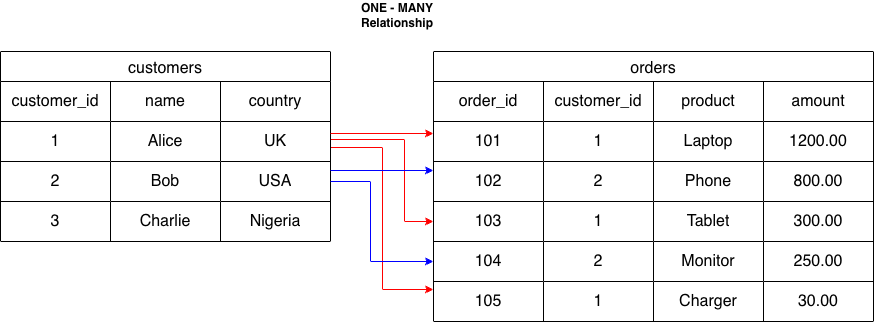

The diagram above was exported from draw.io. Its source (the exported page's mxGraphModel, read from the mxfile embedded in the PNG):
<mxGraphModel dx="946" dy="610" grid="0" gridSize="10" guides="1" tooltips="1" connect="1" arrows="1" fold="1" page="1" pageScale="1" pageWidth="1100" pageHeight="850" math="0" shadow="0">
  <root>
    <mxCell id="0" />
    <mxCell id="1" parent="0" />
    <mxCell id="YBBq1fpHFv96q5yAruMY-108" edge="1" parent="1" source="YBBq1fpHFv96q5yAruMY-1" style="edgeStyle=orthogonalEdgeStyle;rounded=0;orthogonalLoop=1;jettySize=auto;html=1;entryX=0;entryY=0.5;entryDx=0;entryDy=0;strokeColor=#FF0000;" target="YBBq1fpHFv96q5yAruMY-31">
      <mxGeometry relative="1" as="geometry">
        <Array as="points">
          <mxPoint x="496" y="168" />
          <mxPoint x="496" y="250" />
        </Array>
      </mxGeometry>
    </mxCell>
    <mxCell id="YBBq1fpHFv96q5yAruMY-142" edge="1" parent="1" style="edgeStyle=orthogonalEdgeStyle;rounded=0;orthogonalLoop=1;jettySize=auto;html=1;strokeColor=#FF0000;">
      <mxGeometry relative="1" as="geometry">
        <Array as="points">
          <mxPoint x="422" y="176" />
          <mxPoint x="474" y="176" />
          <mxPoint x="474" y="318" />
        </Array>
        <mxPoint x="422" y="185" as="sourcePoint" />
        <mxPoint x="525" y="318" as="targetPoint" />
      </mxGeometry>
    </mxCell>
    <mxCell id="YBBq1fpHFv96q5yAruMY-1" parent="1" style="shape=table;startSize=30;container=1;collapsible=0;childLayout=tableLayout;strokeColor=default;fontSize=16;fillColor=default;" value="customers" vertex="1">
      <mxGeometry height="190" width="330" x="92" y="80" as="geometry" />
    </mxCell>
    <mxCell id="YBBq1fpHFv96q5yAruMY-2" parent="YBBq1fpHFv96q5yAruMY-1" style="shape=tableRow;horizontal=0;startSize=0;swimlaneHead=0;swimlaneBody=0;strokeColor=inherit;top=0;left=0;bottom=0;right=0;collapsible=0;dropTarget=0;fillColor=none;points=[[0,0.5],[1,0.5]];portConstraint=eastwest;fontSize=16;" value="" vertex="1">
      <mxGeometry height="40" width="330" y="30" as="geometry" />
    </mxCell>
    <mxCell id="YBBq1fpHFv96q5yAruMY-3" parent="YBBq1fpHFv96q5yAruMY-2" style="shape=partialRectangle;html=1;whiteSpace=wrap;connectable=0;strokeColor=inherit;overflow=hidden;fillColor=none;top=0;left=0;bottom=0;right=0;pointerEvents=1;fontSize=16;" value="customer_id" vertex="1">
      <mxGeometry height="40" width="110" as="geometry">
        <mxRectangle height="40" width="110" as="alternateBounds" />
      </mxGeometry>
    </mxCell>
    <mxCell id="YBBq1fpHFv96q5yAruMY-4" parent="YBBq1fpHFv96q5yAruMY-2" style="shape=partialRectangle;html=1;whiteSpace=wrap;connectable=0;strokeColor=inherit;overflow=hidden;fillColor=none;top=0;left=0;bottom=0;right=0;pointerEvents=1;fontSize=16;" value="name" vertex="1">
      <mxGeometry height="40" width="110" x="110" as="geometry">
        <mxRectangle height="40" width="110" as="alternateBounds" />
      </mxGeometry>
    </mxCell>
    <mxCell id="YBBq1fpHFv96q5yAruMY-5" parent="YBBq1fpHFv96q5yAruMY-2" style="shape=partialRectangle;html=1;whiteSpace=wrap;connectable=0;strokeColor=inherit;overflow=hidden;fillColor=none;top=0;left=0;bottom=0;right=0;pointerEvents=1;fontSize=16;" value="country" vertex="1">
      <mxGeometry height="40" width="110" x="220" as="geometry">
        <mxRectangle height="40" width="110" as="alternateBounds" />
      </mxGeometry>
    </mxCell>
    <mxCell id="YBBq1fpHFv96q5yAruMY-6" parent="YBBq1fpHFv96q5yAruMY-1" style="shape=tableRow;horizontal=0;startSize=0;swimlaneHead=0;swimlaneBody=0;strokeColor=inherit;top=0;left=0;bottom=0;right=0;collapsible=0;dropTarget=0;fillColor=none;points=[[0,0.5],[1,0.5]];portConstraint=eastwest;fontSize=16;" value="" vertex="1">
      <mxGeometry height="40" width="330" y="70" as="geometry" />
    </mxCell>
    <mxCell id="YBBq1fpHFv96q5yAruMY-7" parent="YBBq1fpHFv96q5yAruMY-6" style="shape=partialRectangle;html=1;whiteSpace=wrap;connectable=0;strokeColor=inherit;overflow=hidden;fillColor=none;top=0;left=0;bottom=0;right=0;pointerEvents=1;fontSize=16;" value="1" vertex="1">
      <mxGeometry height="40" width="110" as="geometry">
        <mxRectangle height="40" width="110" as="alternateBounds" />
      </mxGeometry>
    </mxCell>
    <mxCell id="YBBq1fpHFv96q5yAruMY-8" parent="YBBq1fpHFv96q5yAruMY-6" style="shape=partialRectangle;html=1;whiteSpace=wrap;connectable=0;strokeColor=inherit;overflow=hidden;fillColor=none;top=0;left=0;bottom=0;right=0;pointerEvents=1;fontSize=16;" value="Alice" vertex="1">
      <mxGeometry height="40" width="110" x="110" as="geometry">
        <mxRectangle height="40" width="110" as="alternateBounds" />
      </mxGeometry>
    </mxCell>
    <mxCell id="YBBq1fpHFv96q5yAruMY-9" parent="YBBq1fpHFv96q5yAruMY-6" style="shape=partialRectangle;html=1;whiteSpace=wrap;connectable=0;strokeColor=inherit;overflow=hidden;fillColor=none;top=0;left=0;bottom=0;right=0;pointerEvents=1;fontSize=16;" value="UK" vertex="1">
      <mxGeometry height="40" width="110" x="220" as="geometry">
        <mxRectangle height="40" width="110" as="alternateBounds" />
      </mxGeometry>
    </mxCell>
    <mxCell id="YBBq1fpHFv96q5yAruMY-10" parent="YBBq1fpHFv96q5yAruMY-1" style="shape=tableRow;horizontal=0;startSize=0;swimlaneHead=0;swimlaneBody=0;strokeColor=inherit;top=0;left=0;bottom=0;right=0;collapsible=0;dropTarget=0;fillColor=none;points=[[0,0.5],[1,0.5]];portConstraint=eastwest;fontSize=16;" value="" vertex="1">
      <mxGeometry height="40" width="330" y="110" as="geometry" />
    </mxCell>
    <mxCell id="YBBq1fpHFv96q5yAruMY-11" parent="YBBq1fpHFv96q5yAruMY-10" style="shape=partialRectangle;html=1;whiteSpace=wrap;connectable=0;strokeColor=inherit;overflow=hidden;fillColor=none;top=0;left=0;bottom=0;right=0;pointerEvents=1;fontSize=16;" value="2" vertex="1">
      <mxGeometry height="40" width="110" as="geometry">
        <mxRectangle height="40" width="110" as="alternateBounds" />
      </mxGeometry>
    </mxCell>
    <mxCell id="YBBq1fpHFv96q5yAruMY-12" parent="YBBq1fpHFv96q5yAruMY-10" style="shape=partialRectangle;html=1;whiteSpace=wrap;connectable=0;strokeColor=inherit;overflow=hidden;fillColor=none;top=0;left=0;bottom=0;right=0;pointerEvents=1;fontSize=16;" value="Bob" vertex="1">
      <mxGeometry height="40" width="110" x="110" as="geometry">
        <mxRectangle height="40" width="110" as="alternateBounds" />
      </mxGeometry>
    </mxCell>
    <mxCell id="YBBq1fpHFv96q5yAruMY-13" parent="YBBq1fpHFv96q5yAruMY-10" style="shape=partialRectangle;html=1;whiteSpace=wrap;connectable=0;strokeColor=inherit;overflow=hidden;fillColor=none;top=0;left=0;bottom=0;right=0;pointerEvents=1;fontSize=16;" value="USA" vertex="1">
      <mxGeometry height="40" width="110" x="220" as="geometry">
        <mxRectangle height="40" width="110" as="alternateBounds" />
      </mxGeometry>
    </mxCell>
    <mxCell id="YBBq1fpHFv96q5yAruMY-18" parent="YBBq1fpHFv96q5yAruMY-1" style="shape=tableRow;horizontal=0;startSize=0;swimlaneHead=0;swimlaneBody=0;strokeColor=inherit;top=0;left=0;bottom=0;right=0;collapsible=0;dropTarget=0;fillColor=none;points=[[0,0.5],[1,0.5]];portConstraint=eastwest;fontSize=16;" value="" vertex="1">
      <mxGeometry height="40" width="330" y="150" as="geometry" />
    </mxCell>
    <mxCell id="YBBq1fpHFv96q5yAruMY-19" parent="YBBq1fpHFv96q5yAruMY-18" style="shape=partialRectangle;html=1;whiteSpace=wrap;connectable=0;strokeColor=inherit;overflow=hidden;fillColor=none;top=0;left=0;bottom=0;right=0;pointerEvents=1;fontSize=16;" value="3" vertex="1">
      <mxGeometry height="40" width="110" as="geometry">
        <mxRectangle height="40" width="110" as="alternateBounds" />
      </mxGeometry>
    </mxCell>
    <mxCell id="YBBq1fpHFv96q5yAruMY-20" parent="YBBq1fpHFv96q5yAruMY-18" style="shape=partialRectangle;html=1;whiteSpace=wrap;connectable=0;strokeColor=inherit;overflow=hidden;fillColor=none;top=0;left=0;bottom=0;right=0;pointerEvents=1;fontSize=16;" value="Charlie" vertex="1">
      <mxGeometry height="40" width="110" x="110" as="geometry">
        <mxRectangle height="40" width="110" as="alternateBounds" />
      </mxGeometry>
    </mxCell>
    <mxCell id="YBBq1fpHFv96q5yAruMY-21" parent="YBBq1fpHFv96q5yAruMY-18" style="shape=partialRectangle;html=1;whiteSpace=wrap;connectable=0;strokeColor=inherit;overflow=hidden;fillColor=none;top=0;left=0;bottom=0;right=0;pointerEvents=1;fontSize=16;" value="Nigeria" vertex="1">
      <mxGeometry height="40" width="110" x="220" as="geometry">
        <mxRectangle height="40" width="110" as="alternateBounds" />
      </mxGeometry>
    </mxCell>
    <mxCell id="YBBq1fpHFv96q5yAruMY-22" parent="1" style="shape=table;startSize=30;container=1;collapsible=0;childLayout=tableLayout;strokeColor=default;fontSize=16;" value="orders" vertex="1">
      <mxGeometry height="270" width="440" x="525" y="80" as="geometry" />
    </mxCell>
    <mxCell id="YBBq1fpHFv96q5yAruMY-23" parent="YBBq1fpHFv96q5yAruMY-22" style="shape=tableRow;horizontal=0;startSize=0;swimlaneHead=0;swimlaneBody=0;strokeColor=inherit;top=0;left=0;bottom=0;right=0;collapsible=0;dropTarget=0;fillColor=none;points=[[0,0.5],[1,0.5]];portConstraint=eastwest;fontSize=16;" value="" vertex="1">
      <mxGeometry height="40" width="440" y="30" as="geometry" />
    </mxCell>
    <mxCell id="YBBq1fpHFv96q5yAruMY-24" parent="YBBq1fpHFv96q5yAruMY-23" style="shape=partialRectangle;html=1;whiteSpace=wrap;connectable=0;strokeColor=inherit;overflow=hidden;fillColor=none;top=0;left=0;bottom=0;right=0;pointerEvents=1;fontSize=16;" value="order_id" vertex="1">
      <mxGeometry height="40" width="110" as="geometry">
        <mxRectangle height="40" width="110" as="alternateBounds" />
      </mxGeometry>
    </mxCell>
    <mxCell id="YBBq1fpHFv96q5yAruMY-25" parent="YBBq1fpHFv96q5yAruMY-23" style="shape=partialRectangle;html=1;whiteSpace=wrap;connectable=0;strokeColor=inherit;overflow=hidden;fillColor=none;top=0;left=0;bottom=0;right=0;pointerEvents=1;fontSize=16;" value="customer_id" vertex="1">
      <mxGeometry height="40" width="110" x="110" as="geometry">
        <mxRectangle height="40" width="110" as="alternateBounds" />
      </mxGeometry>
    </mxCell>
    <mxCell id="YBBq1fpHFv96q5yAruMY-26" parent="YBBq1fpHFv96q5yAruMY-23" style="shape=partialRectangle;html=1;whiteSpace=wrap;connectable=0;strokeColor=inherit;overflow=hidden;fillColor=none;top=0;left=0;bottom=0;right=0;pointerEvents=1;fontSize=16;" value="product" vertex="1">
      <mxGeometry height="40" width="110" x="220" as="geometry">
        <mxRectangle height="40" width="110" as="alternateBounds" />
      </mxGeometry>
    </mxCell>
    <mxCell id="YBBq1fpHFv96q5yAruMY-82" parent="YBBq1fpHFv96q5yAruMY-23" style="shape=partialRectangle;html=1;whiteSpace=wrap;connectable=0;strokeColor=inherit;overflow=hidden;fillColor=none;top=0;left=0;bottom=0;right=0;pointerEvents=1;fontSize=16;" value="amount" vertex="1">
      <mxGeometry height="40" width="110" x="330" as="geometry">
        <mxRectangle height="40" width="110" as="alternateBounds" />
      </mxGeometry>
    </mxCell>
    <mxCell id="YBBq1fpHFv96q5yAruMY-27" parent="YBBq1fpHFv96q5yAruMY-22" style="shape=tableRow;horizontal=0;startSize=0;swimlaneHead=0;swimlaneBody=0;strokeColor=inherit;top=0;left=0;bottom=0;right=0;collapsible=0;dropTarget=0;fillColor=none;points=[[0,0.5],[1,0.5]];portConstraint=eastwest;fontSize=16;" value="" vertex="1">
      <mxGeometry height="40" width="440" y="70" as="geometry" />
    </mxCell>
    <mxCell id="YBBq1fpHFv96q5yAruMY-28" parent="YBBq1fpHFv96q5yAruMY-27" style="shape=partialRectangle;html=1;whiteSpace=wrap;connectable=0;strokeColor=inherit;overflow=hidden;fillColor=none;top=0;left=0;bottom=0;right=0;pointerEvents=1;fontSize=16;" value="101" vertex="1">
      <mxGeometry height="40" width="110" as="geometry">
        <mxRectangle height="40" width="110" as="alternateBounds" />
      </mxGeometry>
    </mxCell>
    <mxCell id="YBBq1fpHFv96q5yAruMY-29" parent="YBBq1fpHFv96q5yAruMY-27" style="shape=partialRectangle;html=1;whiteSpace=wrap;connectable=0;strokeColor=inherit;overflow=hidden;fillColor=none;top=0;left=0;bottom=0;right=0;pointerEvents=1;fontSize=16;" value="1" vertex="1">
      <mxGeometry height="40" width="110" x="110" as="geometry">
        <mxRectangle height="40" width="110" as="alternateBounds" />
      </mxGeometry>
    </mxCell>
    <mxCell id="YBBq1fpHFv96q5yAruMY-30" parent="YBBq1fpHFv96q5yAruMY-27" style="shape=partialRectangle;html=1;whiteSpace=wrap;connectable=0;strokeColor=inherit;overflow=hidden;fillColor=none;top=0;left=0;bottom=0;right=0;pointerEvents=1;fontSize=16;" value="Laptop" vertex="1">
      <mxGeometry height="40" width="110" x="220" as="geometry">
        <mxRectangle height="40" width="110" as="alternateBounds" />
      </mxGeometry>
    </mxCell>
    <mxCell id="YBBq1fpHFv96q5yAruMY-83" parent="YBBq1fpHFv96q5yAruMY-27" style="shape=partialRectangle;html=1;whiteSpace=wrap;connectable=0;strokeColor=inherit;overflow=hidden;fillColor=none;top=0;left=0;bottom=0;right=0;pointerEvents=1;fontSize=16;" value="1200.00" vertex="1">
      <mxGeometry height="40" width="110" x="330" as="geometry">
        <mxRectangle height="40" width="110" as="alternateBounds" />
      </mxGeometry>
    </mxCell>
    <mxCell id="YBBq1fpHFv96q5yAruMY-85" parent="YBBq1fpHFv96q5yAruMY-22" style="shape=tableRow;horizontal=0;startSize=0;swimlaneHead=0;swimlaneBody=0;strokeColor=inherit;top=0;left=0;bottom=0;right=0;collapsible=0;dropTarget=0;fillColor=none;points=[[0,0.5],[1,0.5]];portConstraint=eastwest;fontSize=16;" vertex="1">
      <mxGeometry height="40" width="440" y="110" as="geometry" />
    </mxCell>
    <mxCell id="YBBq1fpHFv96q5yAruMY-86" parent="YBBq1fpHFv96q5yAruMY-85" style="shape=partialRectangle;html=1;whiteSpace=wrap;connectable=0;strokeColor=inherit;overflow=hidden;fillColor=none;top=0;left=0;bottom=0;right=0;pointerEvents=1;fontSize=16;" value="102" vertex="1">
      <mxGeometry height="40" width="110" as="geometry">
        <mxRectangle height="40" width="110" as="alternateBounds" />
      </mxGeometry>
    </mxCell>
    <mxCell id="YBBq1fpHFv96q5yAruMY-87" parent="YBBq1fpHFv96q5yAruMY-85" style="shape=partialRectangle;html=1;whiteSpace=wrap;connectable=0;strokeColor=inherit;overflow=hidden;fillColor=none;top=0;left=0;bottom=0;right=0;pointerEvents=1;fontSize=16;" value="2" vertex="1">
      <mxGeometry height="40" width="110" x="110" as="geometry">
        <mxRectangle height="40" width="110" as="alternateBounds" />
      </mxGeometry>
    </mxCell>
    <mxCell id="YBBq1fpHFv96q5yAruMY-88" parent="YBBq1fpHFv96q5yAruMY-85" style="shape=partialRectangle;html=1;whiteSpace=wrap;connectable=0;strokeColor=inherit;overflow=hidden;fillColor=none;top=0;left=0;bottom=0;right=0;pointerEvents=1;fontSize=16;" value="Phone" vertex="1">
      <mxGeometry height="40" width="110" x="220" as="geometry">
        <mxRectangle height="40" width="110" as="alternateBounds" />
      </mxGeometry>
    </mxCell>
    <mxCell id="YBBq1fpHFv96q5yAruMY-89" parent="YBBq1fpHFv96q5yAruMY-85" style="shape=partialRectangle;html=1;whiteSpace=wrap;connectable=0;strokeColor=inherit;overflow=hidden;fillColor=none;top=0;left=0;bottom=0;right=0;pointerEvents=1;fontSize=16;" value="800.00" vertex="1">
      <mxGeometry height="40" width="110" x="330" as="geometry">
        <mxRectangle height="40" width="110" as="alternateBounds" />
      </mxGeometry>
    </mxCell>
    <mxCell id="YBBq1fpHFv96q5yAruMY-31" parent="YBBq1fpHFv96q5yAruMY-22" style="shape=tableRow;horizontal=0;startSize=0;swimlaneHead=0;swimlaneBody=0;strokeColor=inherit;top=0;left=0;bottom=0;right=0;collapsible=0;dropTarget=0;fillColor=none;points=[[0,0.5],[1,0.5]];portConstraint=eastwest;fontSize=16;" value="" vertex="1">
      <mxGeometry height="40" width="440" y="150" as="geometry" />
    </mxCell>
    <mxCell id="YBBq1fpHFv96q5yAruMY-32" parent="YBBq1fpHFv96q5yAruMY-31" style="shape=partialRectangle;html=1;whiteSpace=wrap;connectable=0;strokeColor=inherit;overflow=hidden;fillColor=none;top=0;left=0;bottom=0;right=0;pointerEvents=1;fontSize=16;" value="103" vertex="1">
      <mxGeometry height="40" width="110" as="geometry">
        <mxRectangle height="40" width="110" as="alternateBounds" />
      </mxGeometry>
    </mxCell>
    <mxCell id="YBBq1fpHFv96q5yAruMY-33" parent="YBBq1fpHFv96q5yAruMY-31" style="shape=partialRectangle;html=1;whiteSpace=wrap;connectable=0;strokeColor=inherit;overflow=hidden;fillColor=none;top=0;left=0;bottom=0;right=0;pointerEvents=1;fontSize=16;" value="1" vertex="1">
      <mxGeometry height="40" width="110" x="110" as="geometry">
        <mxRectangle height="40" width="110" as="alternateBounds" />
      </mxGeometry>
    </mxCell>
    <mxCell id="YBBq1fpHFv96q5yAruMY-34" parent="YBBq1fpHFv96q5yAruMY-31" style="shape=partialRectangle;html=1;whiteSpace=wrap;connectable=0;strokeColor=inherit;overflow=hidden;fillColor=none;top=0;left=0;bottom=0;right=0;pointerEvents=1;fontSize=16;" value="Tablet" vertex="1">
      <mxGeometry height="40" width="110" x="220" as="geometry">
        <mxRectangle height="40" width="110" as="alternateBounds" />
      </mxGeometry>
    </mxCell>
    <mxCell id="YBBq1fpHFv96q5yAruMY-84" parent="YBBq1fpHFv96q5yAruMY-31" style="shape=partialRectangle;html=1;whiteSpace=wrap;connectable=0;strokeColor=inherit;overflow=hidden;fillColor=none;top=0;left=0;bottom=0;right=0;pointerEvents=1;fontSize=16;" value="300.00" vertex="1">
      <mxGeometry height="40" width="110" x="330" as="geometry">
        <mxRectangle height="40" width="110" as="alternateBounds" />
      </mxGeometry>
    </mxCell>
    <mxCell id="YBBq1fpHFv96q5yAruMY-100" parent="YBBq1fpHFv96q5yAruMY-22" style="shape=tableRow;horizontal=0;startSize=0;swimlaneHead=0;swimlaneBody=0;strokeColor=inherit;top=0;left=0;bottom=0;right=0;collapsible=0;dropTarget=0;fillColor=none;points=[[0,0.5],[1,0.5]];portConstraint=eastwest;fontSize=16;" vertex="1">
      <mxGeometry height="40" width="440" y="190" as="geometry" />
    </mxCell>
    <mxCell id="YBBq1fpHFv96q5yAruMY-101" parent="YBBq1fpHFv96q5yAruMY-100" style="shape=partialRectangle;html=1;whiteSpace=wrap;connectable=0;strokeColor=inherit;overflow=hidden;fillColor=none;top=0;left=0;bottom=0;right=0;pointerEvents=1;fontSize=16;" value="104" vertex="1">
      <mxGeometry height="40" width="110" as="geometry">
        <mxRectangle height="40" width="110" as="alternateBounds" />
      </mxGeometry>
    </mxCell>
    <mxCell id="YBBq1fpHFv96q5yAruMY-102" parent="YBBq1fpHFv96q5yAruMY-100" style="shape=partialRectangle;html=1;whiteSpace=wrap;connectable=0;strokeColor=inherit;overflow=hidden;fillColor=none;top=0;left=0;bottom=0;right=0;pointerEvents=1;fontSize=16;" value="2" vertex="1">
      <mxGeometry height="40" width="110" x="110" as="geometry">
        <mxRectangle height="40" width="110" as="alternateBounds" />
      </mxGeometry>
    </mxCell>
    <mxCell id="YBBq1fpHFv96q5yAruMY-103" parent="YBBq1fpHFv96q5yAruMY-100" style="shape=partialRectangle;html=1;whiteSpace=wrap;connectable=0;strokeColor=inherit;overflow=hidden;fillColor=none;top=0;left=0;bottom=0;right=0;pointerEvents=1;fontSize=16;" value="Monitor" vertex="1">
      <mxGeometry height="40" width="110" x="220" as="geometry">
        <mxRectangle height="40" width="110" as="alternateBounds" />
      </mxGeometry>
    </mxCell>
    <mxCell id="YBBq1fpHFv96q5yAruMY-104" parent="YBBq1fpHFv96q5yAruMY-100" style="shape=partialRectangle;html=1;whiteSpace=wrap;connectable=0;strokeColor=inherit;overflow=hidden;fillColor=none;top=0;left=0;bottom=0;right=0;pointerEvents=1;fontSize=16;" value="250.00" vertex="1">
      <mxGeometry height="40" width="110" x="330" as="geometry">
        <mxRectangle height="40" width="110" as="alternateBounds" />
      </mxGeometry>
    </mxCell>
    <mxCell id="YBBq1fpHFv96q5yAruMY-137" parent="YBBq1fpHFv96q5yAruMY-22" style="shape=tableRow;horizontal=0;startSize=0;swimlaneHead=0;swimlaneBody=0;strokeColor=inherit;top=0;left=0;bottom=0;right=0;collapsible=0;dropTarget=0;fillColor=none;points=[[0,0.5],[1,0.5]];portConstraint=eastwest;fontSize=16;" vertex="1">
      <mxGeometry height="40" width="440" y="230" as="geometry" />
    </mxCell>
    <mxCell id="YBBq1fpHFv96q5yAruMY-138" parent="YBBq1fpHFv96q5yAruMY-137" style="shape=partialRectangle;html=1;whiteSpace=wrap;connectable=0;strokeColor=inherit;overflow=hidden;fillColor=none;top=0;left=0;bottom=0;right=0;pointerEvents=1;fontSize=16;" value="105" vertex="1">
      <mxGeometry height="40" width="110" as="geometry">
        <mxRectangle height="40" width="110" as="alternateBounds" />
      </mxGeometry>
    </mxCell>
    <mxCell id="YBBq1fpHFv96q5yAruMY-139" parent="YBBq1fpHFv96q5yAruMY-137" style="shape=partialRectangle;html=1;whiteSpace=wrap;connectable=0;strokeColor=inherit;overflow=hidden;fillColor=none;top=0;left=0;bottom=0;right=0;pointerEvents=1;fontSize=16;" value="1" vertex="1">
      <mxGeometry height="40" width="110" x="110" as="geometry">
        <mxRectangle height="40" width="110" as="alternateBounds" />
      </mxGeometry>
    </mxCell>
    <mxCell id="YBBq1fpHFv96q5yAruMY-140" parent="YBBq1fpHFv96q5yAruMY-137" style="shape=partialRectangle;html=1;whiteSpace=wrap;connectable=0;strokeColor=inherit;overflow=hidden;fillColor=none;top=0;left=0;bottom=0;right=0;pointerEvents=1;fontSize=16;" value="Charger" vertex="1">
      <mxGeometry height="40" width="110" x="220" as="geometry">
        <mxRectangle height="40" width="110" as="alternateBounds" />
      </mxGeometry>
    </mxCell>
    <mxCell id="YBBq1fpHFv96q5yAruMY-141" parent="YBBq1fpHFv96q5yAruMY-137" style="shape=partialRectangle;html=1;whiteSpace=wrap;connectable=0;strokeColor=inherit;overflow=hidden;fillColor=none;top=0;left=0;bottom=0;right=0;pointerEvents=1;fontSize=16;" value="30.00" vertex="1">
      <mxGeometry height="40" width="110" x="330" as="geometry">
        <mxRectangle height="40" width="110" as="alternateBounds" />
      </mxGeometry>
    </mxCell>
    <mxCell id="YBBq1fpHFv96q5yAruMY-105" edge="1" parent="1" style="edgeStyle=orthogonalEdgeStyle;rounded=0;orthogonalLoop=1;jettySize=auto;html=1;entryX=0;entryY=0.5;entryDx=0;entryDy=0;strokeColor=#FF0000;">
      <mxGeometry relative="1" as="geometry">
        <mxPoint x="422" y="162" as="sourcePoint" />
        <mxPoint x="525" y="162" as="targetPoint" />
      </mxGeometry>
    </mxCell>
    <mxCell id="YBBq1fpHFv96q5yAruMY-136" parent="1" style="text;html=1;whiteSpace=wrap;strokeColor=none;fillColor=none;align=center;verticalAlign=middle;rounded=0;" value="&lt;b&gt;ONE - MANY Relationship&lt;/b&gt;" vertex="1">
      <mxGeometry height="30" width="112" x="433" y="29" as="geometry" />
    </mxCell>
    <mxCell id="YBBq1fpHFv96q5yAruMY-143" edge="1" parent="1" style="edgeStyle=orthogonalEdgeStyle;rounded=0;orthogonalLoop=1;jettySize=auto;html=1;exitX=1;exitY=0.5;exitDx=0;exitDy=0;entryX=0;entryY=0.5;entryDx=0;entryDy=0;strokeColor=#0000FF;">
      <mxGeometry relative="1" as="geometry">
        <mxPoint x="422" y="199" as="sourcePoint" />
        <mxPoint x="525" y="199" as="targetPoint" />
      </mxGeometry>
    </mxCell>
    <mxCell id="YBBq1fpHFv96q5yAruMY-144" edge="1" parent="1" source="YBBq1fpHFv96q5yAruMY-10" style="edgeStyle=orthogonalEdgeStyle;rounded=0;orthogonalLoop=1;jettySize=auto;html=1;entryX=0;entryY=0.5;entryDx=0;entryDy=0;strokeColor=#0000FF;" target="YBBq1fpHFv96q5yAruMY-100">
      <mxGeometry relative="1" as="geometry">
        <Array as="points">
          <mxPoint x="462" y="210" />
          <mxPoint x="462" y="290" />
        </Array>
      </mxGeometry>
    </mxCell>
  </root>
</mxGraphModel>